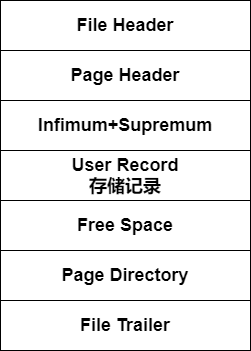

The diagram above was exported from draw.io. Its source (the exported page's mxGraphModel, read from the mxfile embedded in the PNG):
<mxGraphModel dx="1024" dy="592" grid="1" gridSize="10" guides="1" tooltips="1" connect="1" arrows="1" fold="1" page="1" pageScale="1" pageWidth="827" pageHeight="1169" math="0" shadow="0">
  <root>
    <mxCell id="0" />
    <mxCell id="1" parent="0" />
    <mxCell id="9Jn-2k0w0BH8yQV_WM_0-1" value="&lt;b&gt;&lt;font style=&quot;font-size: 18px&quot;&gt;File Header&lt;/font&gt;&lt;/b&gt;" style="rounded=0;whiteSpace=wrap;html=1;" parent="1" vertex="1">
      <mxGeometry x="289" y="90" width="250" height="50" as="geometry" />
    </mxCell>
    <mxCell id="9Jn-2k0w0BH8yQV_WM_0-3" value="&lt;b&gt;&lt;font style=&quot;font-size: 18px&quot;&gt;Page Header&lt;/font&gt;&lt;/b&gt;" style="rounded=0;whiteSpace=wrap;html=1;" parent="1" vertex="1">
      <mxGeometry x="289" y="140" width="250" height="50" as="geometry" />
    </mxCell>
    <mxCell id="9Jn-2k0w0BH8yQV_WM_0-4" value="&lt;b&gt;&lt;font style=&quot;font-size: 18px&quot;&gt;Infimum+Supremum&lt;/font&gt;&lt;/b&gt;" style="rounded=0;whiteSpace=wrap;html=1;" parent="1" vertex="1">
      <mxGeometry x="289" y="190" width="250" height="50" as="geometry" />
    </mxCell>
    <mxCell id="9Jn-2k0w0BH8yQV_WM_0-5" value="&lt;span style=&quot;font-size: 18px&quot;&gt;&lt;b&gt;User Record&lt;br&gt;存储记录&lt;/b&gt;&lt;/span&gt;" style="rounded=0;whiteSpace=wrap;html=1;" parent="1" vertex="1">
      <mxGeometry x="289" y="240" width="250" height="50" as="geometry" />
    </mxCell>
    <mxCell id="9Jn-2k0w0BH8yQV_WM_0-6" value="&lt;span style=&quot;font-size: 18px&quot;&gt;&lt;b&gt;Free Space&lt;/b&gt;&lt;/span&gt;" style="rounded=0;whiteSpace=wrap;html=1;" parent="1" vertex="1">
      <mxGeometry x="289" y="290" width="250" height="50" as="geometry" />
    </mxCell>
    <mxCell id="9Jn-2k0w0BH8yQV_WM_0-7" value="&lt;span style=&quot;font-size: 18px&quot;&gt;&lt;b&gt;Page Directory&lt;/b&gt;&lt;/span&gt;" style="rounded=0;whiteSpace=wrap;html=1;" parent="1" vertex="1">
      <mxGeometry x="289" y="340" width="250" height="50" as="geometry" />
    </mxCell>
    <mxCell id="9Jn-2k0w0BH8yQV_WM_0-8" value="&lt;b&gt;&lt;font style=&quot;font-size: 18px&quot;&gt;File Trailer&lt;/font&gt;&lt;/b&gt;" style="rounded=0;whiteSpace=wrap;html=1;" parent="1" vertex="1">
      <mxGeometry x="289" y="390" width="250" height="50" as="geometry" />
    </mxCell>
  </root>
</mxGraphModel>